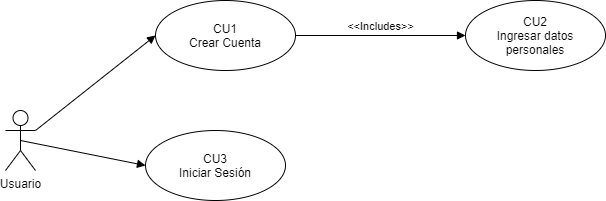

The diagram above was exported from draw.io. Its source (the exported page's mxGraphModel, read from the mxfile embedded in the PNG):
<mxGraphModel dx="1108" dy="1629" grid="1" gridSize="10" guides="1" tooltips="1" connect="1" arrows="1" fold="1" page="1" pageScale="1" pageWidth="827" pageHeight="1169" math="0" shadow="0">
  <root>
    <mxCell id="0" />
    <mxCell id="1" parent="0" />
    <mxCell id="DRLfcA9Y82zvpvCDv_fR-1" value="Usuario" style="shape=umlActor;verticalLabelPosition=bottom;verticalAlign=top;html=1;outlineConnect=0;" vertex="1" parent="1">
      <mxGeometry x="110" y="-350" width="30" height="60" as="geometry" />
    </mxCell>
    <mxCell id="DRLfcA9Y82zvpvCDv_fR-2" value="CU1&lt;br&gt;Crear Cuenta" style="ellipse;whiteSpace=wrap;html=1;" vertex="1" parent="1">
      <mxGeometry x="260" y="-460" width="140" height="70" as="geometry" />
    </mxCell>
    <mxCell id="DRLfcA9Y82zvpvCDv_fR-4" value="" style="html=1;verticalAlign=bottom;endArrow=block;exitX=1;exitY=0.3333333333333333;exitDx=0;exitDy=0;exitPerimeter=0;entryX=0;entryY=0.5;entryDx=0;entryDy=0;" edge="1" parent="1" source="DRLfcA9Y82zvpvCDv_fR-1" target="DRLfcA9Y82zvpvCDv_fR-2">
      <mxGeometry width="80" relative="1" as="geometry">
        <mxPoint x="410" y="-270" as="sourcePoint" />
        <mxPoint x="490" y="-270" as="targetPoint" />
      </mxGeometry>
    </mxCell>
    <mxCell id="DRLfcA9Y82zvpvCDv_fR-5" value="CU3&lt;br&gt;Iniciar Sesión" style="ellipse;whiteSpace=wrap;html=1;" vertex="1" parent="1">
      <mxGeometry x="250" y="-330" width="140" height="70" as="geometry" />
    </mxCell>
    <mxCell id="DRLfcA9Y82zvpvCDv_fR-7" value="" style="html=1;verticalAlign=bottom;endArrow=block;entryX=0;entryY=0.5;entryDx=0;entryDy=0;exitX=0.5;exitY=0.5;exitDx=0;exitDy=0;exitPerimeter=0;" edge="1" parent="1" source="DRLfcA9Y82zvpvCDv_fR-1" target="DRLfcA9Y82zvpvCDv_fR-5">
      <mxGeometry width="80" relative="1" as="geometry">
        <mxPoint x="160" y="-320" as="sourcePoint" />
        <mxPoint x="260" y="-415" as="targetPoint" />
      </mxGeometry>
    </mxCell>
    <mxCell id="DRLfcA9Y82zvpvCDv_fR-9" value="CU2&lt;br&gt;Ingresar datos personales" style="ellipse;whiteSpace=wrap;html=1;" vertex="1" parent="1">
      <mxGeometry x="570" y="-460" width="140" height="70" as="geometry" />
    </mxCell>
    <mxCell id="DRLfcA9Y82zvpvCDv_fR-10" value="&amp;lt;&amp;lt;Includes&amp;gt;&amp;gt;" style="html=1;verticalAlign=bottom;endArrow=block;exitX=1;exitY=0.5;exitDx=0;exitDy=0;entryX=0;entryY=0.5;entryDx=0;entryDy=0;" edge="1" parent="1" source="DRLfcA9Y82zvpvCDv_fR-2" target="DRLfcA9Y82zvpvCDv_fR-9">
      <mxGeometry width="80" relative="1" as="geometry">
        <mxPoint x="410" y="-270" as="sourcePoint" />
        <mxPoint x="490" y="-270" as="targetPoint" />
      </mxGeometry>
    </mxCell>
  </root>
</mxGraphModel>